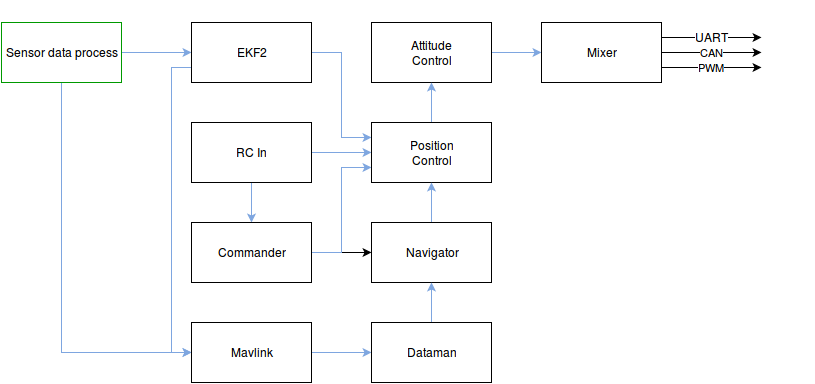

The diagram above was exported from draw.io. Its source (the exported page's mxGraphModel, read from the mxfile embedded in the PNG):
<mxGraphModel dx="2037" dy="1176" grid="1" gridSize="10" guides="1" tooltips="1" connect="1" arrows="1" fold="1" page="1" pageScale="1" pageWidth="850" pageHeight="1100" background="#ffffff" math="0" shadow="0">
  <root>
    <mxCell id="0" />
    <mxCell id="1" parent="0" />
    <mxCell id="2" value="" style="whiteSpace=wrap;html=1;rounded=0;glass=0;strokeColor=#009900;fillColor=#FFFFFF;" vertex="1" parent="1">
      <mxGeometry x="10" y="30" width="760" height="330" as="geometry" />
    </mxCell>
    <mxCell id="3" value="" style="whiteSpace=wrap;html=1;rounded=0;glass=0;strokeColor=#FF3333;" vertex="1" parent="1">
      <mxGeometry x="450" y="60" width="300" height="282" as="geometry" />
    </mxCell>
    <mxCell id="4" value="&lt;div align=&quot;left&quot;&gt;&lt;br&gt;&lt;/div&gt;&lt;br&gt;" style="whiteSpace=wrap;html=1;rounded=0;glass=0;fillColor=#ffffff;strokeColor=#FF3333;" vertex="1" parent="1">
      <mxGeometry x="30" y="60" width="390" height="280" as="geometry" />
    </mxCell>
    <mxCell id="5" style="edgeStyle=orthogonalEdgeStyle;rounded=0;html=1;exitX=1;exitY=0.5;entryX=0;entryY=0.141;entryPerimeter=0;jettySize=auto;orthogonalLoop=1;" edge="1" source="6" target="25" parent="1">
      <mxGeometry x="180" y="121" as="geometry" />
    </mxCell>
    <mxCell id="6" value="Gyro 1&lt;br&gt;" style="whiteSpace=wrap;html=1;rounded=0;glass=0;" vertex="1" parent="1">
      <mxGeometry x="60" y="91" width="120" height="60" as="geometry" />
    </mxCell>
    <mxCell id="7" style="edgeStyle=orthogonalEdgeStyle;rounded=0;html=1;exitX=1;exitY=0.5;entryX=0;entryY=0.341;entryPerimeter=0;jettySize=auto;orthogonalLoop=1;" edge="1" source="8" target="25" parent="1">
      <mxGeometry x="200" y="165" as="geometry" />
    </mxCell>
    <mxCell id="8" value="Gyro 2&lt;br&gt;" style="whiteSpace=wrap;html=1;rounded=0;glass=0;" vertex="1" parent="1">
      <mxGeometry x="80" y="135" width="120" height="60" as="geometry" />
    </mxCell>
    <mxCell id="9" style="edgeStyle=orthogonalEdgeStyle;rounded=0;html=1;exitX=1;exitY=0.5;entryX=0.013;entryY=0.682;entryPerimeter=0;jettySize=auto;orthogonalLoop=1;" edge="1" source="10" target="25" parent="1">
      <mxGeometry x="180" y="240" as="geometry" />
    </mxCell>
    <mxCell id="10" value="Accel 1&lt;br&gt;" style="whiteSpace=wrap;html=1;rounded=0;glass=0;" vertex="1" parent="1">
      <mxGeometry x="60" y="210" width="120" height="60" as="geometry" />
    </mxCell>
    <mxCell id="11" style="edgeStyle=orthogonalEdgeStyle;rounded=0;html=1;exitX=1;exitY=0.5;entryX=0;entryY=0.873;entryPerimeter=0;jettySize=auto;orthogonalLoop=1;" edge="1" source="12" target="25" parent="1">
      <mxGeometry x="200" y="282" as="geometry" />
    </mxCell>
    <mxCell id="12" value="Accel 2&lt;br&gt;" style="whiteSpace=wrap;html=1;rounded=0;glass=0;" vertex="1" parent="1">
      <mxGeometry x="80" y="252" width="120" height="60" as="geometry" />
    </mxCell>
    <mxCell id="13" value="FIFO" style="text;html=1;resizable=0;points=[];autosize=1;align=left;verticalAlign=top;spacingTop=-4;" vertex="1" parent="1">
      <mxGeometry x="227" y="100" width="40" height="20" as="geometry" />
    </mxCell>
    <mxCell id="14" value="FIFO" style="text;html=1;resizable=0;points=[];autosize=1;align=left;verticalAlign=top;spacingTop=-4;" vertex="1" parent="1">
      <mxGeometry x="227" y="143" width="40" height="20" as="geometry" />
    </mxCell>
    <mxCell id="15" value="FIFO" style="text;html=1;resizable=0;points=[];autosize=1;align=left;verticalAlign=top;spacingTop=-4;" vertex="1" parent="1">
      <mxGeometry x="227" y="260" width="40" height="20" as="geometry" />
    </mxCell>
    <mxCell id="16" value="FIFO" style="text;html=1;resizable=0;points=[];autosize=1;align=left;verticalAlign=top;spacingTop=-4;" vertex="1" parent="1">
      <mxGeometry x="227" y="220" width="40" height="20" as="geometry" />
    </mxCell>
    <mxCell id="17" style="edgeStyle=orthogonalEdgeStyle;rounded=0;html=1;exitX=1;exitY=0.5;jettySize=auto;orthogonalLoop=1;" edge="1" source="18" parent="1">
      <mxGeometry x="590" y="143" as="geometry">
        <mxPoint x="640" y="143" as="targetPoint" />
      </mxGeometry>
    </mxCell>
    <mxCell id="18" value="Gyro &lt;br&gt;Validator&lt;br&gt;" style="whiteSpace=wrap;html=1;rounded=0;glass=0;" vertex="1" parent="1">
      <mxGeometry x="470" y="113" width="120" height="60" as="geometry" />
    </mxCell>
    <mxCell id="19" value="" style="endArrow=classic;html=1;entryX=0;entryY=0.5;exitX=0;exitY=0.136;exitPerimeter=0;" edge="1" source="25" target="18" parent="1">
      <mxGeometry x="300" y="120" width="50" height="50" as="geometry">
        <mxPoint x="60" y="380" as="sourcePoint" />
        <mxPoint x="110" y="330" as="targetPoint" />
      </mxGeometry>
    </mxCell>
    <mxCell id="20" value="" style="endArrow=classic;html=1;entryX=0;entryY=0.5;exitX=0.038;exitY=0.332;exitPerimeter=0;" edge="1" source="25" target="18" parent="1">
      <mxGeometry x="303" y="143" width="50" height="50" as="geometry">
        <mxPoint x="60" y="380" as="sourcePoint" />
        <mxPoint x="110" y="330" as="targetPoint" />
      </mxGeometry>
    </mxCell>
    <mxCell id="21" value="" style="endArrow=classic;html=1;entryX=0;entryY=0.5;" edge="1" target="23" parent="1">
      <mxGeometry x="300" y="233" width="50" height="50" as="geometry">
        <mxPoint x="300" y="280" as="sourcePoint" />
        <mxPoint x="280" y="540" as="targetPoint" />
      </mxGeometry>
    </mxCell>
    <mxCell id="22" style="edgeStyle=orthogonalEdgeStyle;rounded=0;html=1;exitX=1;exitY=0.5;jettySize=auto;orthogonalLoop=1;" edge="1" source="23" parent="1">
      <mxGeometry x="590" y="233" as="geometry">
        <mxPoint x="640" y="233" as="targetPoint" />
      </mxGeometry>
    </mxCell>
    <mxCell id="23" value="Accel&lt;br&gt;Validator&lt;br&gt;" style="whiteSpace=wrap;html=1;rounded=0;glass=0;" vertex="1" parent="1">
      <mxGeometry x="470" y="203" width="120" height="60" as="geometry" />
    </mxCell>
    <mxCell id="24" value="" style="endArrow=classic;html=1;entryX=0;entryY=0.5;exitX=0.013;exitY=0.691;exitPerimeter=0;" edge="1" source="25" target="23" parent="1">
      <mxGeometry x="301" y="233" width="50" height="50" as="geometry">
        <mxPoint x="60" y="380" as="sourcePoint" />
        <mxPoint x="110" y="330" as="targetPoint" />
      </mxGeometry>
    </mxCell>
    <mxCell id="25" value="Integrator" style="whiteSpace=wrap;html=1;rounded=0;glass=0;" vertex="1" parent="1">
      <mxGeometry x="300" y="90" width="80" height="220" as="geometry" />
    </mxCell>
    <mxCell id="26" value="Rotation&lt;br&gt;board to body&lt;br&gt;" style="whiteSpace=wrap;html=1;rounded=0;glass=0;" vertex="1" parent="1">
      <mxGeometry x="640" y="113" width="80" height="150" as="geometry" />
    </mxCell>
    <mxCell id="27" value="1000 - 8000 Hz&lt;br&gt;" style="text;html=1;resizable=0;points=[];autosize=1;align=left;verticalAlign=top;spacingTop=-4;" vertex="1" parent="1">
      <mxGeometry x="40" y="60" width="100" height="20" as="geometry" />
    </mxCell>
    <mxCell id="28" value="250 - 500 Hz&lt;br&gt;" style="text;html=1;resizable=0;points=[];autosize=1;align=left;verticalAlign=top;spacingTop=-4;" vertex="1" parent="1">
      <mxGeometry x="470" y="60" width="80" height="20" as="geometry" />
    </mxCell>
    <mxCell id="29" value="uORB" style="whiteSpace=wrap;html=1;rounded=0;glass=0;strokeColor=#7EA6E0;" vertex="1" parent="1">
      <mxGeometry x="780" y="58" width="60" height="282" as="geometry" />
    </mxCell>
    <mxCell id="30" value="Sensor data process&lt;br&gt;" style="text;html=1;" vertex="1" parent="1">
      <mxGeometry x="20" y="28" width="50" height="30" as="geometry" />
    </mxCell>
    <mxCell id="31" style="edgeStyle=orthogonalEdgeStyle;rounded=0;html=1;exitX=1;exitY=0.5;entryX=0;entryY=0.5;jettySize=auto;orthogonalLoop=1;strokeColor=#7EA6E0;" edge="1" source="33" target="36" parent="1">
      <mxGeometry x="130" y="420" as="geometry" />
    </mxCell>
    <mxCell id="32" style="edgeStyle=orthogonalEdgeStyle;rounded=0;html=1;exitX=0.5;exitY=1;entryX=0;entryY=0.5;jettySize=auto;orthogonalLoop=1;strokeColor=#7EA6E0;" edge="1" source="33" target="44" parent="1">
      <mxGeometry x="70" y="450" as="geometry" />
    </mxCell>
    <mxCell id="33" value="Sensor data process&lt;br&gt;" style="whiteSpace=wrap;html=1;rounded=0;glass=0;strokeColor=#009900;fillColor=#FFFFFF;" vertex="1" parent="1">
      <mxGeometry x="10" y="390" width="120" height="60" as="geometry" />
    </mxCell>
    <mxCell id="34" style="edgeStyle=orthogonalEdgeStyle;rounded=0;html=1;exitX=0;exitY=0.75;entryX=0;entryY=0.5;jettySize=auto;orthogonalLoop=1;strokeColor=#7EA6E0;" edge="1" source="36" target="44" parent="1">
      <mxGeometry x="180" y="435" as="geometry" />
    </mxCell>
    <mxCell id="35" style="edgeStyle=orthogonalEdgeStyle;rounded=0;html=1;exitX=1;exitY=0.5;entryX=0;entryY=0.25;jettySize=auto;orthogonalLoop=1;strokeColor=#7EA6E0;" edge="1" source="36" target="48" parent="1">
      <mxGeometry x="320" y="420" as="geometry" />
    </mxCell>
    <mxCell id="36" value="EKF2" style="whiteSpace=wrap;html=1;rounded=0;glass=0;strokeColor=#000000;fillColor=#FFFFFF;" vertex="1" parent="1">
      <mxGeometry x="200" y="390" width="120" height="60" as="geometry" />
    </mxCell>
    <mxCell id="37" style="edgeStyle=orthogonalEdgeStyle;rounded=0;html=1;exitX=0.5;exitY=1;jettySize=auto;orthogonalLoop=1;strokeColor=#7EA6E0;" edge="1" source="39" target="42" parent="1">
      <mxGeometry x="260" y="550" as="geometry" />
    </mxCell>
    <mxCell id="38" style="edgeStyle=orthogonalEdgeStyle;rounded=0;html=1;exitX=1;exitY=0.5;entryX=0;entryY=0.5;jettySize=auto;orthogonalLoop=1;strokeColor=#7EA6E0;" edge="1" source="39" target="48" parent="1">
      <mxGeometry x="320" y="520" as="geometry" />
    </mxCell>
    <mxCell id="39" value="RC In&lt;br&gt;" style="whiteSpace=wrap;html=1;rounded=0;glass=0;strokeColor=#000000;fillColor=#FFFFFF;" vertex="1" parent="1">
      <mxGeometry x="200" y="490" width="120" height="60" as="geometry" />
    </mxCell>
    <mxCell id="40" style="edgeStyle=orthogonalEdgeStyle;rounded=0;html=1;exitX=1;exitY=0.5;entryX=0;entryY=0.5;jettySize=auto;orthogonalLoop=1;" edge="1" source="42" target="50" parent="1">
      <mxGeometry x="320" y="620" as="geometry" />
    </mxCell>
    <mxCell id="41" style="edgeStyle=orthogonalEdgeStyle;rounded=0;html=1;exitX=1;exitY=0.5;entryX=0;entryY=0.75;jettySize=auto;orthogonalLoop=1;strokeColor=#7EA6E0;" edge="1" source="42" target="48" parent="1">
      <mxGeometry x="320" y="535" as="geometry" />
    </mxCell>
    <mxCell id="42" value="Commander" style="whiteSpace=wrap;html=1;rounded=0;glass=0;strokeColor=#000000;fillColor=#FFFFFF;" vertex="1" parent="1">
      <mxGeometry x="200" y="590" width="120" height="60" as="geometry" />
    </mxCell>
    <mxCell id="43" style="edgeStyle=orthogonalEdgeStyle;rounded=0;html=1;exitX=1;exitY=0.5;entryX=0;entryY=0.5;jettySize=auto;orthogonalLoop=1;strokeColor=#7EA6E0;" edge="1" source="44" target="52" parent="1">
      <mxGeometry x="320" y="720" as="geometry" />
    </mxCell>
    <mxCell id="44" value="Mavlink" style="whiteSpace=wrap;html=1;rounded=0;glass=0;strokeColor=#000000;fillColor=#FFFFFF;" vertex="1" parent="1">
      <mxGeometry x="200" y="690" width="120" height="60" as="geometry" />
    </mxCell>
    <mxCell id="45" style="edgeStyle=orthogonalEdgeStyle;rounded=0;html=1;exitX=1;exitY=0.5;entryX=0;entryY=0.5;jettySize=auto;orthogonalLoop=1;strokeColor=#7EA6E0;" edge="1" source="46" target="58" parent="1">
      <mxGeometry x="500" y="420" as="geometry" />
    </mxCell>
    <mxCell id="46" value="Attitude&lt;br&gt;Control&lt;br&gt;" style="whiteSpace=wrap;html=1;rounded=0;glass=0;strokeColor=#000000;fillColor=#FFFFFF;" vertex="1" parent="1">
      <mxGeometry x="380" y="390" width="120" height="60" as="geometry" />
    </mxCell>
    <mxCell id="47" style="edgeStyle=orthogonalEdgeStyle;rounded=0;html=1;exitX=0.5;exitY=0;entryX=0.5;entryY=1;jettySize=auto;orthogonalLoop=1;strokeColor=#7EA6E0;" edge="1" source="48" target="46" parent="1">
      <mxGeometry x="440" y="450" as="geometry" />
    </mxCell>
    <mxCell id="48" value="Position &lt;br&gt;Control&lt;br&gt;" style="whiteSpace=wrap;html=1;rounded=0;glass=0;strokeColor=#000000;fillColor=#FFFFFF;" vertex="1" parent="1">
      <mxGeometry x="380" y="490" width="120" height="60" as="geometry" />
    </mxCell>
    <mxCell id="49" style="edgeStyle=orthogonalEdgeStyle;rounded=0;html=1;exitX=0.5;exitY=0;entryX=0.5;entryY=1;jettySize=auto;orthogonalLoop=1;strokeColor=#7EA6E0;" edge="1" source="50" target="48" parent="1">
      <mxGeometry x="440" y="550" as="geometry" />
    </mxCell>
    <mxCell id="50" value="Navigator" style="whiteSpace=wrap;html=1;rounded=0;glass=0;strokeColor=#000000;fillColor=#FFFFFF;" vertex="1" parent="1">
      <mxGeometry x="380" y="590" width="120" height="60" as="geometry" />
    </mxCell>
    <mxCell id="51" style="edgeStyle=orthogonalEdgeStyle;rounded=0;html=1;exitX=0.5;exitY=0;entryX=0.5;entryY=1;jettySize=auto;orthogonalLoop=1;strokeColor=#7EA6E0;" edge="1" source="52" target="50" parent="1">
      <mxGeometry x="440" y="650" as="geometry" />
    </mxCell>
    <mxCell id="52" value="Dataman" style="whiteSpace=wrap;html=1;rounded=0;glass=0;strokeColor=#000000;fillColor=#FFFFFF;" vertex="1" parent="1">
      <mxGeometry x="380" y="690" width="120" height="60" as="geometry" />
    </mxCell>
    <mxCell id="53" style="edgeStyle=orthogonalEdgeStyle;rounded=0;html=1;exitX=1;exitY=0.25;jettySize=auto;orthogonalLoop=1;strokeColor=#000000;" edge="1" source="58" parent="1">
      <mxGeometry x="670" y="405" as="geometry">
        <mxPoint x="770" y="405" as="targetPoint" />
      </mxGeometry>
    </mxCell>
    <mxCell id="54" value="UART" style="text;html=1;resizable=0;points=[];align=center;verticalAlign=middle;labelBackgroundColor=#ffffff;" vertex="1" connectable="0" parent="53">
      <mxGeometry x="-0.02" y="-2" relative="1" as="geometry">
        <mxPoint x="1" y="-3" as="offset" />
      </mxGeometry>
    </mxCell>
    <mxCell id="55" value="UART" style="text;html=1;resizable=0;points=[];align=center;verticalAlign=middle;labelBackgroundColor=#ffffff;" vertex="1" connectable="0" parent="1">
      <mxGeometry x="720" y="404" as="geometry">
        <mxPoint x="1" y="-3" as="offset" />
      </mxGeometry>
    </mxCell>
    <mxCell id="56" value="CAN" style="edgeStyle=orthogonalEdgeStyle;rounded=0;html=1;exitX=1;exitY=0.5;jettySize=auto;orthogonalLoop=1;strokeColor=#000000;" edge="1" source="58" parent="1">
      <mxGeometry x="670" y="420" as="geometry">
        <mxPoint x="770" y="420" as="targetPoint" />
        <Array as="points">
          <mxPoint x="700" y="420" />
          <mxPoint x="700" y="420" />
        </Array>
      </mxGeometry>
    </mxCell>
    <mxCell id="57" value="PWM" style="edgeStyle=orthogonalEdgeStyle;rounded=0;html=1;exitX=1;exitY=0.75;jettySize=auto;orthogonalLoop=1;strokeColor=#000000;" edge="1" source="58" parent="1">
      <mxGeometry x="670" y="435" as="geometry">
        <mxPoint x="770" y="435" as="targetPoint" />
      </mxGeometry>
    </mxCell>
    <mxCell id="58" value="Mixer" style="whiteSpace=wrap;html=1;rounded=0;glass=0;strokeColor=#000000;fillColor=#FFFFFF;" vertex="1" parent="1">
      <mxGeometry x="550" y="390" width="120" height="60" as="geometry" />
    </mxCell>
  </root>
</mxGraphModel>